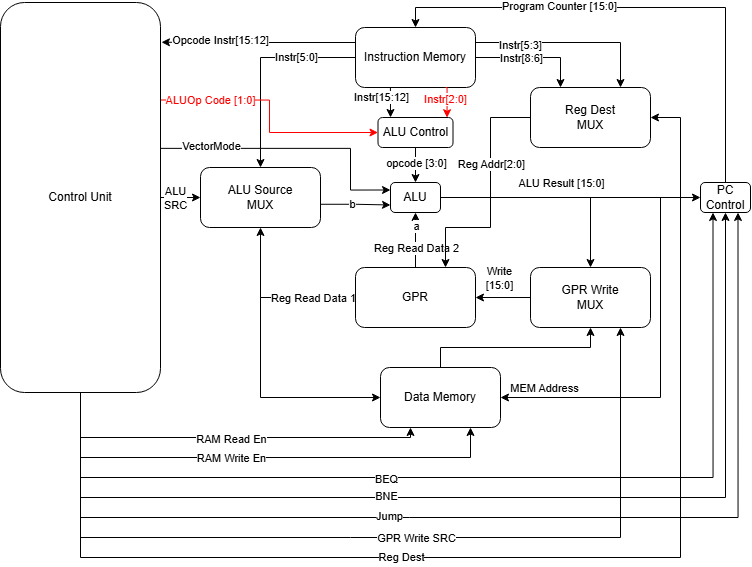

The diagram above was exported from draw.io. Its source (the exported page's mxGraphModel, read from the mxfile embedded in the PNG):
<mxGraphModel dx="1098" dy="743" grid="1" gridSize="10" guides="1" tooltips="1" connect="1" arrows="1" fold="1" page="1" pageScale="1" pageWidth="850" pageHeight="1100" math="0" shadow="0" adaptiveColors="auto">
  <root>
    <mxCell id="0" />
    <mxCell id="1" parent="0" />
    <mxCell id="NjGM6bUPbxo3IV2eC1nQ-10" edge="1" parent="1" source="NjGM6bUPbxo3IV2eC1nQ-1" style="edgeStyle=orthogonalEdgeStyle;rounded=0;orthogonalLoop=1;jettySize=auto;html=1;exitX=1;exitY=0.5;exitDx=0;exitDy=0;entryX=0.5;entryY=0;entryDx=0;entryDy=0;" target="NjGM6bUPbxo3IV2eC1nQ-6">
      <mxGeometry relative="1" as="geometry" />
    </mxCell>
    <mxCell id="NjGM6bUPbxo3IV2eC1nQ-12" connectable="0" parent="NjGM6bUPbxo3IV2eC1nQ-10" style="edgeLabel;html=1;align=center;verticalAlign=middle;resizable=0;points=[];" value="ALU Result [15:0]" vertex="1">
      <mxGeometry relative="1" x="-0.6186" y="-1" as="geometry">
        <mxPoint x="78" y="-16" as="offset" />
      </mxGeometry>
    </mxCell>
    <mxCell id="NjGM6bUPbxo3IV2eC1nQ-24" edge="1" parent="1" source="NjGM6bUPbxo3IV2eC1nQ-1" style="edgeStyle=orthogonalEdgeStyle;rounded=0;orthogonalLoop=1;jettySize=auto;html=1;entryX=1;entryY=0.5;entryDx=0;entryDy=0;exitX=1;exitY=0.5;exitDx=0;exitDy=0;" target="NjGM6bUPbxo3IV2eC1nQ-2">
      <mxGeometry relative="1" as="geometry">
        <Array as="points">
          <mxPoint x="680" y="460" />
          <mxPoint x="680" y="660" />
        </Array>
        <mxPoint x="610" y="470" as="sourcePoint" />
      </mxGeometry>
    </mxCell>
    <mxCell id="NjGM6bUPbxo3IV2eC1nQ-25" connectable="0" parent="NjGM6bUPbxo3IV2eC1nQ-24" style="edgeLabel;html=1;align=center;verticalAlign=middle;resizable=0;points=[];" value="MEM Address" vertex="1">
      <mxGeometry relative="1" x="0.9513" as="geometry">
        <mxPoint x="29" y="-10" as="offset" />
      </mxGeometry>
    </mxCell>
    <mxCell id="NjGM6bUPbxo3IV2eC1nQ-47" edge="1" parent="1" source="NjGM6bUPbxo3IV2eC1nQ-1" style="edgeStyle=orthogonalEdgeStyle;rounded=0;orthogonalLoop=1;jettySize=auto;html=1;exitX=1;exitY=0.25;exitDx=0;exitDy=0;entryX=0;entryY=0.5;entryDx=0;entryDy=0;" target="NjGM6bUPbxo3IV2eC1nQ-46">
      <mxGeometry relative="1" as="geometry">
        <Array as="points">
          <mxPoint x="460" y="460" />
        </Array>
      </mxGeometry>
    </mxCell>
    <mxCell id="NjGM6bUPbxo3IV2eC1nQ-1" parent="1" style="rounded=1;whiteSpace=wrap;html=1;" value="ALU" vertex="1">
      <mxGeometry height="30" width="50" x="410" y="445" as="geometry" />
    </mxCell>
    <mxCell id="NjGM6bUPbxo3IV2eC1nQ-17" edge="1" parent="1" source="NjGM6bUPbxo3IV2eC1nQ-2" style="edgeStyle=orthogonalEdgeStyle;rounded=0;orthogonalLoop=1;jettySize=auto;html=1;exitX=0.5;exitY=0;exitDx=0;exitDy=0;entryX=0.5;entryY=1;entryDx=0;entryDy=0;" target="NjGM6bUPbxo3IV2eC1nQ-6">
      <mxGeometry relative="1" as="geometry" />
    </mxCell>
    <mxCell id="NjGM6bUPbxo3IV2eC1nQ-2" parent="1" style="rounded=1;whiteSpace=wrap;html=1;" value="Data Memory" vertex="1">
      <mxGeometry height="60" width="120" x="400" y="630" as="geometry" />
    </mxCell>
    <mxCell id="NjGM6bUPbxo3IV2eC1nQ-33" edge="1" parent="1" source="NjGM6bUPbxo3IV2eC1nQ-3" style="edgeStyle=orthogonalEdgeStyle;rounded=0;orthogonalLoop=1;jettySize=auto;html=1;exitX=0;exitY=0.5;exitDx=0;exitDy=0;entryX=0.5;entryY=0;entryDx=0;entryDy=0;" target="NjGM6bUPbxo3IV2eC1nQ-4">
      <mxGeometry relative="1" as="geometry" />
    </mxCell>
    <mxCell id="NjGM6bUPbxo3IV2eC1nQ-34" connectable="0" parent="NjGM6bUPbxo3IV2eC1nQ-33" style="edgeLabel;html=1;align=center;verticalAlign=middle;resizable=0;points=[];" value="Instr[5:0]" vertex="1">
      <mxGeometry relative="1" x="-0.4133" y="-1" as="geometry">
        <mxPoint as="offset" />
      </mxGeometry>
    </mxCell>
    <mxCell id="NjGM6bUPbxo3IV2eC1nQ-36" edge="1" parent="1" source="NjGM6bUPbxo3IV2eC1nQ-3" style="edgeStyle=orthogonalEdgeStyle;rounded=0;orthogonalLoop=1;jettySize=auto;html=1;exitX=0.291;exitY=1.003;exitDx=0;exitDy=0;entryX=0.167;entryY=0;entryDx=0;entryDy=0;entryPerimeter=0;exitPerimeter=0;" target="NjGM6bUPbxo3IV2eC1nQ-35">
      <mxGeometry relative="1" as="geometry" />
    </mxCell>
    <mxCell id="NjGM6bUPbxo3IV2eC1nQ-38" connectable="0" parent="NjGM6bUPbxo3IV2eC1nQ-36" style="edgeLabel;html=1;align=center;verticalAlign=middle;resizable=0;points=[];fontColor=light-dark(#000000,#000000);" value="Instr[15:12]" vertex="1">
      <mxGeometry relative="1" x="-0.3067" as="geometry">
        <mxPoint x="-10" y="-1" as="offset" />
      </mxGeometry>
    </mxCell>
    <mxCell id="NjGM6bUPbxo3IV2eC1nQ-40" edge="1" parent="1" source="NjGM6bUPbxo3IV2eC1nQ-3" style="edgeStyle=orthogonalEdgeStyle;rounded=0;orthogonalLoop=1;jettySize=auto;html=1;exitX=1;exitY=0.5;exitDx=0;exitDy=0;entryX=0.25;entryY=0;entryDx=0;entryDy=0;" target="NjGM6bUPbxo3IV2eC1nQ-7">
      <mxGeometry relative="1" as="geometry" />
    </mxCell>
    <mxCell id="NjGM6bUPbxo3IV2eC1nQ-42" connectable="0" parent="NjGM6bUPbxo3IV2eC1nQ-40" style="edgeLabel;html=1;align=center;verticalAlign=middle;resizable=0;points=[];" value="Instr[8:6]" vertex="1">
      <mxGeometry relative="1" x="-0.5409" as="geometry">
        <mxPoint x="19" as="offset" />
      </mxGeometry>
    </mxCell>
    <mxCell id="NjGM6bUPbxo3IV2eC1nQ-41" edge="1" parent="1" source="NjGM6bUPbxo3IV2eC1nQ-3" style="edgeStyle=orthogonalEdgeStyle;rounded=0;orthogonalLoop=1;jettySize=auto;html=1;exitX=1;exitY=0.25;exitDx=0;exitDy=0;entryX=0.75;entryY=0;entryDx=0;entryDy=0;" target="NjGM6bUPbxo3IV2eC1nQ-7">
      <mxGeometry relative="1" as="geometry" />
    </mxCell>
    <mxCell id="NjGM6bUPbxo3IV2eC1nQ-43" connectable="0" parent="NjGM6bUPbxo3IV2eC1nQ-41" style="edgeLabel;html=1;align=center;verticalAlign=middle;resizable=0;points=[];" value="Instr[5:3]" vertex="1">
      <mxGeometry relative="1" x="-0.8316" y="-2" as="geometry">
        <mxPoint x="29" as="offset" />
      </mxGeometry>
    </mxCell>
    <mxCell id="NjGM6bUPbxo3IV2eC1nQ-3" parent="1" style="rounded=1;whiteSpace=wrap;html=1;" value="Instruction Memory" vertex="1">
      <mxGeometry height="60" width="120" x="375" y="290" as="geometry" />
    </mxCell>
    <mxCell id="NjGM6bUPbxo3IV2eC1nQ-30" edge="1" parent="1" source="NjGM6bUPbxo3IV2eC1nQ-4" style="edgeStyle=orthogonalEdgeStyle;rounded=0;orthogonalLoop=1;jettySize=auto;html=1;exitX=0.992;exitY=0.613;exitDx=0;exitDy=0;entryX=0;entryY=0.75;entryDx=0;entryDy=0;exitPerimeter=0;" target="NjGM6bUPbxo3IV2eC1nQ-1">
      <mxGeometry relative="1" as="geometry">
        <mxPoint x="390" y="460" as="targetPoint" />
      </mxGeometry>
    </mxCell>
    <mxCell id="NjGM6bUPbxo3IV2eC1nQ-32" connectable="0" parent="NjGM6bUPbxo3IV2eC1nQ-30" style="edgeLabel;html=1;align=center;verticalAlign=middle;resizable=0;points=[];" value="b" vertex="1">
      <mxGeometry relative="1" x="-0.1029" as="geometry">
        <mxPoint as="offset" />
      </mxGeometry>
    </mxCell>
    <mxCell id="NjGM6bUPbxo3IV2eC1nQ-4" parent="1" style="rounded=1;whiteSpace=wrap;html=1;" value="ALU Source&lt;br&gt;MUX" vertex="1">
      <mxGeometry height="60" width="120" x="220" y="430" as="geometry" />
    </mxCell>
    <mxCell id="NjGM6bUPbxo3IV2eC1nQ-19" edge="1" parent="1" source="NjGM6bUPbxo3IV2eC1nQ-5" style="edgeStyle=orthogonalEdgeStyle;rounded=0;orthogonalLoop=1;jettySize=auto;html=1;entryX=0.5;entryY=1;entryDx=0;entryDy=0;" target="NjGM6bUPbxo3IV2eC1nQ-1">
      <mxGeometry relative="1" as="geometry" />
    </mxCell>
    <mxCell id="NjGM6bUPbxo3IV2eC1nQ-29" connectable="0" parent="NjGM6bUPbxo3IV2eC1nQ-19" style="edgeLabel;html=1;align=center;verticalAlign=middle;resizable=0;points=[];" value="Reg Read Data 2" vertex="1">
      <mxGeometry relative="1" x="-0.056" as="geometry">
        <mxPoint y="6" as="offset" />
      </mxGeometry>
    </mxCell>
    <mxCell id="NjGM6bUPbxo3IV2eC1nQ-31" connectable="0" parent="NjGM6bUPbxo3IV2eC1nQ-19" style="edgeLabel;html=1;align=center;verticalAlign=middle;resizable=0;points=[];" value="a" vertex="1">
      <mxGeometry relative="1" x="0.5127" as="geometry">
        <mxPoint as="offset" />
      </mxGeometry>
    </mxCell>
    <mxCell id="NjGM6bUPbxo3IV2eC1nQ-21" edge="1" parent="1" source="NjGM6bUPbxo3IV2eC1nQ-5" style="edgeStyle=orthogonalEdgeStyle;rounded=0;orthogonalLoop=1;jettySize=auto;html=1;exitX=0;exitY=0.5;exitDx=0;exitDy=0;entryX=0.5;entryY=1;entryDx=0;entryDy=0;" target="NjGM6bUPbxo3IV2eC1nQ-4">
      <mxGeometry relative="1" as="geometry" />
    </mxCell>
    <mxCell id="NjGM6bUPbxo3IV2eC1nQ-27" edge="1" parent="1" source="NjGM6bUPbxo3IV2eC1nQ-5" style="edgeStyle=orthogonalEdgeStyle;rounded=0;orthogonalLoop=1;jettySize=auto;html=1;entryX=0;entryY=0.5;entryDx=0;entryDy=0;" target="NjGM6bUPbxo3IV2eC1nQ-2">
      <mxGeometry relative="1" as="geometry">
        <Array as="points">
          <mxPoint x="280" y="560" />
          <mxPoint x="280" y="660" />
        </Array>
      </mxGeometry>
    </mxCell>
    <mxCell id="NjGM6bUPbxo3IV2eC1nQ-28" connectable="0" parent="NjGM6bUPbxo3IV2eC1nQ-27" style="edgeLabel;html=1;align=center;verticalAlign=middle;resizable=0;points=[];" value="Reg Read Data 1" vertex="1">
      <mxGeometry relative="1" x="-0.6704" as="geometry">
        <mxPoint x="10" as="offset" />
      </mxGeometry>
    </mxCell>
    <mxCell id="NjGM6bUPbxo3IV2eC1nQ-5" parent="1" style="rounded=1;whiteSpace=wrap;html=1;" value="GPR" vertex="1">
      <mxGeometry height="60" width="120" x="375" y="530" as="geometry" />
    </mxCell>
    <mxCell id="NjGM6bUPbxo3IV2eC1nQ-14" edge="1" parent="1" source="NjGM6bUPbxo3IV2eC1nQ-6" style="edgeStyle=orthogonalEdgeStyle;rounded=0;orthogonalLoop=1;jettySize=auto;html=1;exitX=0;exitY=0.5;exitDx=0;exitDy=0;" target="NjGM6bUPbxo3IV2eC1nQ-5">
      <mxGeometry relative="1" as="geometry" />
    </mxCell>
    <mxCell id="NjGM6bUPbxo3IV2eC1nQ-15" connectable="0" parent="NjGM6bUPbxo3IV2eC1nQ-14" style="edgeLabel;html=1;align=center;verticalAlign=middle;resizable=0;points=[];" value="Write&lt;br&gt;[15:0]" vertex="1">
      <mxGeometry relative="1" x="0.1127" y="-2" as="geometry">
        <mxPoint y="-18" as="offset" />
      </mxGeometry>
    </mxCell>
    <mxCell id="NjGM6bUPbxo3IV2eC1nQ-6" parent="1" style="rounded=1;whiteSpace=wrap;html=1;" value="GPR Write&lt;br&gt;MUX" vertex="1">
      <mxGeometry height="60" width="120" x="550" y="530" as="geometry" />
    </mxCell>
    <mxCell id="NjGM6bUPbxo3IV2eC1nQ-44" edge="1" parent="1" source="NjGM6bUPbxo3IV2eC1nQ-7" style="edgeStyle=orthogonalEdgeStyle;rounded=0;orthogonalLoop=1;jettySize=auto;html=1;exitX=0.5;exitY=1;exitDx=0;exitDy=0;entryX=0.75;entryY=0;entryDx=0;entryDy=0;" target="NjGM6bUPbxo3IV2eC1nQ-5">
      <mxGeometry relative="1" as="geometry">
        <Array as="points">
          <mxPoint x="610" y="380" />
          <mxPoint x="510" y="380" />
          <mxPoint x="510" y="490" />
          <mxPoint x="465" y="490" />
        </Array>
      </mxGeometry>
    </mxCell>
    <mxCell id="NjGM6bUPbxo3IV2eC1nQ-45" connectable="0" parent="NjGM6bUPbxo3IV2eC1nQ-44" style="edgeLabel;html=1;align=center;verticalAlign=middle;resizable=0;points=[];" value="Reg Addr[2:0]" vertex="1">
      <mxGeometry relative="1" x="0.0855" as="geometry">
        <mxPoint as="offset" />
      </mxGeometry>
    </mxCell>
    <mxCell id="NjGM6bUPbxo3IV2eC1nQ-7" parent="1" style="rounded=1;whiteSpace=wrap;html=1;" value="Reg Dest &lt;br&gt;MUX" vertex="1">
      <mxGeometry height="60" width="120" x="550" y="350" as="geometry" />
    </mxCell>
    <mxCell id="NjGM6bUPbxo3IV2eC1nQ-37" edge="1" parent="1" source="NjGM6bUPbxo3IV2eC1nQ-35" style="edgeStyle=orthogonalEdgeStyle;rounded=0;orthogonalLoop=1;jettySize=auto;html=1;exitX=0.5;exitY=1;exitDx=0;exitDy=0;entryX=0.5;entryY=0;entryDx=0;entryDy=0;" target="NjGM6bUPbxo3IV2eC1nQ-1">
      <mxGeometry relative="1" as="geometry" />
    </mxCell>
    <mxCell id="NjGM6bUPbxo3IV2eC1nQ-39" connectable="0" parent="NjGM6bUPbxo3IV2eC1nQ-37" style="edgeLabel;html=1;align=center;verticalAlign=middle;resizable=0;points=[];" value="opcode [3:0]" vertex="1">
      <mxGeometry relative="1" x="-0.1086" as="geometry">
        <mxPoint as="offset" />
      </mxGeometry>
    </mxCell>
    <mxCell id="NjGM6bUPbxo3IV2eC1nQ-35" parent="1" style="rounded=1;whiteSpace=wrap;html=1;" value="ALU Control" vertex="1">
      <mxGeometry height="30" width="75" x="397.5" y="380" as="geometry" />
    </mxCell>
    <mxCell id="NjGM6bUPbxo3IV2eC1nQ-48" edge="1" parent="1" source="NjGM6bUPbxo3IV2eC1nQ-46" style="edgeStyle=orthogonalEdgeStyle;rounded=0;orthogonalLoop=1;jettySize=auto;html=1;exitX=0.5;exitY=0;exitDx=0;exitDy=0;entryX=0.5;entryY=0;entryDx=0;entryDy=0;" target="NjGM6bUPbxo3IV2eC1nQ-3">
      <mxGeometry relative="1" as="geometry" />
    </mxCell>
    <mxCell id="NjGM6bUPbxo3IV2eC1nQ-49" connectable="0" parent="NjGM6bUPbxo3IV2eC1nQ-48" style="edgeLabel;html=1;align=center;verticalAlign=middle;resizable=0;points=[];" value="Program Counter [15:0]" vertex="1">
      <mxGeometry relative="1" x="0.3513" y="-2" as="geometry">
        <mxPoint as="offset" />
      </mxGeometry>
    </mxCell>
    <mxCell id="NjGM6bUPbxo3IV2eC1nQ-46" parent="1" style="rounded=1;whiteSpace=wrap;html=1;" value="PC Control" vertex="1">
      <mxGeometry height="30" width="50" x="720" y="445" as="geometry" />
    </mxCell>
    <mxCell id="NjGM6bUPbxo3IV2eC1nQ-51" edge="1" parent="1" source="NjGM6bUPbxo3IV2eC1nQ-50" style="edgeStyle=orthogonalEdgeStyle;rounded=0;orthogonalLoop=1;jettySize=auto;html=1;exitX=1;exitY=0.5;exitDx=0;exitDy=0;entryX=0;entryY=0.5;entryDx=0;entryDy=0;" target="NjGM6bUPbxo3IV2eC1nQ-4">
      <mxGeometry relative="1" as="geometry" />
    </mxCell>
    <mxCell id="NjGM6bUPbxo3IV2eC1nQ-52" connectable="0" parent="NjGM6bUPbxo3IV2eC1nQ-51" style="edgeLabel;html=1;align=center;verticalAlign=middle;resizable=0;points=[];" value="ALU&lt;br&gt;SRC" vertex="1">
      <mxGeometry relative="1" x="-0.2655" y="-1" as="geometry">
        <mxPoint y="-1" as="offset" />
      </mxGeometry>
    </mxCell>
    <mxCell id="NjGM6bUPbxo3IV2eC1nQ-53" edge="1" parent="1" source="NjGM6bUPbxo3IV2eC1nQ-50" style="edgeStyle=orthogonalEdgeStyle;rounded=0;orthogonalLoop=1;jettySize=auto;html=1;exitX=1;exitY=0.25;exitDx=0;exitDy=0;entryX=0;entryY=0.5;entryDx=0;entryDy=0;strokeColor=#FF0000;" target="NjGM6bUPbxo3IV2eC1nQ-35">
      <mxGeometry relative="1" as="geometry">
        <Array as="points">
          <mxPoint x="289" y="363" />
          <mxPoint x="289" y="395" />
        </Array>
      </mxGeometry>
    </mxCell>
    <mxCell id="NjGM6bUPbxo3IV2eC1nQ-54" connectable="0" parent="NjGM6bUPbxo3IV2eC1nQ-53" style="edgeLabel;html=1;align=center;verticalAlign=middle;resizable=0;points=[];strokeColor=#FF0000;fontColor=#FF0000;" value="ALUOp Code [1:0]" vertex="1">
      <mxGeometry relative="1" x="-0.6342" as="geometry">
        <mxPoint x="4" as="offset" />
      </mxGeometry>
    </mxCell>
    <mxCell id="NjGM6bUPbxo3IV2eC1nQ-57" edge="1" parent="1" source="NjGM6bUPbxo3IV2eC1nQ-50" style="edgeStyle=orthogonalEdgeStyle;rounded=0;orthogonalLoop=1;jettySize=auto;html=1;exitX=0.5;exitY=1;exitDx=0;exitDy=0;entryX=0.75;entryY=1;entryDx=0;entryDy=0;" target="NjGM6bUPbxo3IV2eC1nQ-46">
      <mxGeometry relative="1" as="geometry">
        <Array as="points">
          <mxPoint x="100" y="780" />
          <mxPoint x="758" y="780" />
        </Array>
      </mxGeometry>
    </mxCell>
    <mxCell id="NjGM6bUPbxo3IV2eC1nQ-60" connectable="0" parent="NjGM6bUPbxo3IV2eC1nQ-57" style="edgeLabel;html=1;align=center;verticalAlign=middle;resizable=0;points=[];" value="Jump" vertex="1">
      <mxGeometry relative="1" x="-0.2039" y="2" as="geometry">
        <mxPoint as="offset" />
      </mxGeometry>
    </mxCell>
    <mxCell id="NjGM6bUPbxo3IV2eC1nQ-58" edge="1" parent="1" source="NjGM6bUPbxo3IV2eC1nQ-50" style="edgeStyle=orthogonalEdgeStyle;rounded=0;orthogonalLoop=1;jettySize=auto;html=1;exitX=0.5;exitY=1;exitDx=0;exitDy=0;entryX=0.5;entryY=1;entryDx=0;entryDy=0;" target="NjGM6bUPbxo3IV2eC1nQ-46">
      <mxGeometry relative="1" as="geometry">
        <Array as="points">
          <mxPoint x="100" y="760" />
          <mxPoint x="745" y="760" />
        </Array>
      </mxGeometry>
    </mxCell>
    <mxCell id="NjGM6bUPbxo3IV2eC1nQ-61" connectable="0" parent="NjGM6bUPbxo3IV2eC1nQ-58" style="edgeLabel;html=1;align=center;verticalAlign=middle;resizable=0;points=[];" value="BNE" vertex="1">
      <mxGeometry relative="1" x="-0.2202" y="2" as="geometry">
        <mxPoint x="7" as="offset" />
      </mxGeometry>
    </mxCell>
    <mxCell id="NjGM6bUPbxo3IV2eC1nQ-59" edge="1" parent="1" source="NjGM6bUPbxo3IV2eC1nQ-50" style="edgeStyle=orthogonalEdgeStyle;rounded=0;orthogonalLoop=1;jettySize=auto;html=1;exitX=0.5;exitY=1;exitDx=0;exitDy=0;entryX=0.25;entryY=1;entryDx=0;entryDy=0;" target="NjGM6bUPbxo3IV2eC1nQ-46">
      <mxGeometry relative="1" as="geometry">
        <Array as="points">
          <mxPoint x="100" y="740" />
          <mxPoint x="732" y="740" />
        </Array>
      </mxGeometry>
    </mxCell>
    <mxCell id="NjGM6bUPbxo3IV2eC1nQ-62" connectable="0" parent="NjGM6bUPbxo3IV2eC1nQ-59" style="edgeLabel;html=1;align=center;verticalAlign=middle;resizable=0;points=[];" value="BEQ" vertex="1">
      <mxGeometry relative="1" x="-0.2206" y="-1" as="geometry">
        <mxPoint x="7" as="offset" />
      </mxGeometry>
    </mxCell>
    <mxCell id="NjGM6bUPbxo3IV2eC1nQ-65" edge="1" parent="1" source="NjGM6bUPbxo3IV2eC1nQ-50" style="edgeStyle=orthogonalEdgeStyle;rounded=0;orthogonalLoop=1;jettySize=auto;html=1;exitX=0.5;exitY=1;exitDx=0;exitDy=0;entryX=0.75;entryY=1;entryDx=0;entryDy=0;" target="NjGM6bUPbxo3IV2eC1nQ-2">
      <mxGeometry relative="1" as="geometry">
        <Array as="points">
          <mxPoint x="100" y="720" />
          <mxPoint x="490" y="720" />
        </Array>
      </mxGeometry>
    </mxCell>
    <mxCell id="NjGM6bUPbxo3IV2eC1nQ-67" connectable="0" parent="NjGM6bUPbxo3IV2eC1nQ-65" style="edgeLabel;html=1;align=center;verticalAlign=middle;resizable=0;points=[];" value="RAM Write En" vertex="1">
      <mxGeometry relative="1" x="-0.131" as="geometry">
        <mxPoint x="4" as="offset" />
      </mxGeometry>
    </mxCell>
    <mxCell id="NjGM6bUPbxo3IV2eC1nQ-66" edge="1" parent="1" source="NjGM6bUPbxo3IV2eC1nQ-50" style="edgeStyle=orthogonalEdgeStyle;rounded=0;orthogonalLoop=1;jettySize=auto;html=1;exitX=0.5;exitY=1;exitDx=0;exitDy=0;entryX=0.25;entryY=1;entryDx=0;entryDy=0;" target="NjGM6bUPbxo3IV2eC1nQ-2">
      <mxGeometry relative="1" as="geometry">
        <Array as="points">
          <mxPoint x="100" y="700" />
          <mxPoint x="430" y="700" />
        </Array>
      </mxGeometry>
    </mxCell>
    <mxCell id="NjGM6bUPbxo3IV2eC1nQ-68" connectable="0" parent="NjGM6bUPbxo3IV2eC1nQ-66" style="edgeLabel;html=1;align=center;verticalAlign=middle;resizable=0;points=[];" value="RAM Read En" vertex="1">
      <mxGeometry relative="1" x="-0.0844" y="-1" as="geometry">
        <mxPoint x="19" as="offset" />
      </mxGeometry>
    </mxCell>
    <mxCell id="NjGM6bUPbxo3IV2eC1nQ-69" edge="1" parent="1" source="NjGM6bUPbxo3IV2eC1nQ-50" style="edgeStyle=orthogonalEdgeStyle;rounded=0;orthogonalLoop=1;jettySize=auto;html=1;exitX=0.25;exitY=1;exitDx=0;exitDy=0;entryX=0.75;entryY=1;entryDx=0;entryDy=0;" target="NjGM6bUPbxo3IV2eC1nQ-6">
      <mxGeometry relative="1" as="geometry">
        <Array as="points">
          <mxPoint x="100" y="655" />
          <mxPoint x="100" y="800" />
          <mxPoint x="640" y="800" />
        </Array>
      </mxGeometry>
    </mxCell>
    <mxCell id="NjGM6bUPbxo3IV2eC1nQ-70" connectable="0" parent="NjGM6bUPbxo3IV2eC1nQ-69" style="edgeLabel;html=1;align=center;verticalAlign=middle;resizable=0;points=[];" value="GPR Write SRC" vertex="1">
      <mxGeometry relative="1" x="-0.0089" as="geometry">
        <mxPoint x="57" as="offset" />
      </mxGeometry>
    </mxCell>
    <mxCell id="NjGM6bUPbxo3IV2eC1nQ-71" edge="1" parent="1" source="NjGM6bUPbxo3IV2eC1nQ-50" style="edgeStyle=orthogonalEdgeStyle;rounded=0;orthogonalLoop=1;jettySize=auto;html=1;exitX=0.5;exitY=1;exitDx=0;exitDy=0;entryX=1;entryY=0.5;entryDx=0;entryDy=0;" target="NjGM6bUPbxo3IV2eC1nQ-7">
      <mxGeometry relative="1" as="geometry">
        <Array as="points">
          <mxPoint x="100" y="820" />
          <mxPoint x="700" y="820" />
          <mxPoint x="700" y="380" />
        </Array>
      </mxGeometry>
    </mxCell>
    <mxCell id="NjGM6bUPbxo3IV2eC1nQ-72" connectable="0" parent="NjGM6bUPbxo3IV2eC1nQ-71" style="edgeLabel;html=1;align=center;verticalAlign=middle;resizable=0;points=[];" value="Reg Dest" vertex="1">
      <mxGeometry relative="1" x="-0.279" y="1" as="geometry">
        <mxPoint x="40" as="offset" />
      </mxGeometry>
    </mxCell>
    <mxCell id="79F2lpD1HHRr39mSTCLW-5" edge="1" parent="1" source="NjGM6bUPbxo3IV2eC1nQ-50" style="edgeStyle=orthogonalEdgeStyle;rounded=0;orthogonalLoop=1;jettySize=auto;html=1;entryX=0;entryY=0.25;entryDx=0;entryDy=0;exitX=1.002;exitY=0.374;exitDx=0;exitDy=0;exitPerimeter=0;strokeColor=light-dark(#000000,#FF3333);" target="NjGM6bUPbxo3IV2eC1nQ-1">
      <mxGeometry relative="1" as="geometry">
        <Array as="points">
          <mxPoint x="370" y="411" />
          <mxPoint x="370" y="453" />
        </Array>
      </mxGeometry>
    </mxCell>
    <mxCell id="79F2lpD1HHRr39mSTCLW-6" connectable="0" parent="79F2lpD1HHRr39mSTCLW-5" style="edgeLabel;html=1;align=center;verticalAlign=middle;resizable=0;points=[];strokeColor=light-dark(#000000,#FF3333);fontColor=light-dark(#000000,#FF3333);" value="VectorMode" vertex="1">
      <mxGeometry relative="1" x="-0.7966" y="2" as="geometry">
        <mxPoint x="22" as="offset" />
      </mxGeometry>
    </mxCell>
    <mxCell id="NjGM6bUPbxo3IV2eC1nQ-50" parent="1" style="rounded=1;whiteSpace=wrap;html=1;" value="Control Unit" vertex="1">
      <mxGeometry height="390" width="160" x="20" y="265" as="geometry" />
    </mxCell>
    <mxCell id="NjGM6bUPbxo3IV2eC1nQ-55" edge="1" parent="1" source="NjGM6bUPbxo3IV2eC1nQ-3" style="edgeStyle=orthogonalEdgeStyle;rounded=0;orthogonalLoop=1;jettySize=auto;html=1;exitX=0;exitY=0.25;exitDx=0;exitDy=0;entryX=1.006;entryY=0.102;entryDx=0;entryDy=0;entryPerimeter=0;" target="NjGM6bUPbxo3IV2eC1nQ-50">
      <mxGeometry relative="1" as="geometry" />
    </mxCell>
    <mxCell id="NjGM6bUPbxo3IV2eC1nQ-56" connectable="0" parent="NjGM6bUPbxo3IV2eC1nQ-55" style="edgeLabel;html=1;align=center;verticalAlign=middle;resizable=0;points=[];" value="Opcode Instr[15:12]" vertex="1">
      <mxGeometry relative="1" x="0.4516" y="-2" as="geometry">
        <mxPoint x="5" as="offset" />
      </mxGeometry>
    </mxCell>
    <mxCell id="79F2lpD1HHRr39mSTCLW-3" edge="1" parent="1" source="NjGM6bUPbxo3IV2eC1nQ-3" style="edgeStyle=orthogonalEdgeStyle;rounded=0;orthogonalLoop=1;jettySize=auto;html=1;exitX=0.75;exitY=1;exitDx=0;exitDy=0;entryX=0.921;entryY=0.008;entryDx=0;entryDy=0;entryPerimeter=0;strokeColor=#FF0000;fontColor=#FF0000;" target="NjGM6bUPbxo3IV2eC1nQ-35">
      <mxGeometry relative="1" as="geometry" />
    </mxCell>
    <mxCell id="79F2lpD1HHRr39mSTCLW-4" connectable="0" parent="79F2lpD1HHRr39mSTCLW-3" style="edgeLabel;html=1;align=center;verticalAlign=middle;resizable=0;points=[];strokeColor=light-dark(#000000,#FF3333);fontColor=#FF0000;" value="&lt;font style=&quot;&quot;&gt;Instr[2:0]&lt;/font&gt;" vertex="1">
      <mxGeometry relative="1" x="-0.1356" y="-2" as="geometry">
        <mxPoint as="offset" />
      </mxGeometry>
    </mxCell>
  </root>
</mxGraphModel>